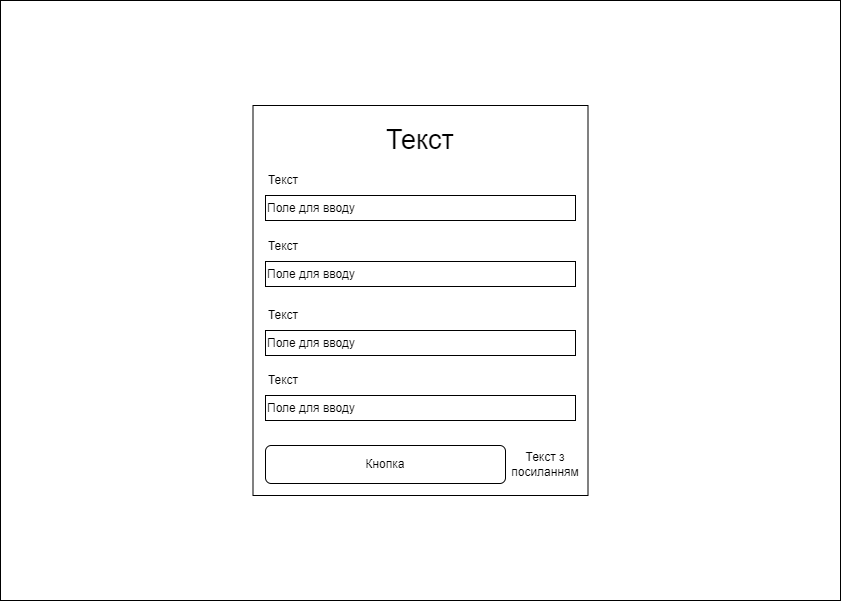

The diagram above was exported from draw.io. Its source (the exported page's mxGraphModel, read from the mxfile embedded in the PNG):
<mxGraphModel dx="1500" dy="807" grid="1" gridSize="10" guides="1" tooltips="1" connect="1" arrows="1" fold="1" page="1" pageScale="1" pageWidth="1169" pageHeight="827" math="0" shadow="0">
  <root>
    <mxCell id="0" />
    <mxCell id="1" parent="0" />
    <mxCell id="OCZk_DlGYbDUoAnqIo32-2" value="" style="rounded=0;whiteSpace=wrap;html=1;" vertex="1" parent="1">
      <mxGeometry x="165" y="155" width="840" height="600" as="geometry" />
    </mxCell>
    <mxCell id="BhS28cAUDIW34_o0ImL9-1" value="" style="rounded=0;whiteSpace=wrap;html=1;" parent="1" vertex="1">
      <mxGeometry x="417.5" y="260" width="335" height="390" as="geometry" />
    </mxCell>
    <mxCell id="BhS28cAUDIW34_o0ImL9-2" value="&lt;font style=&quot;font-size: 27px;&quot;&gt;Текст&lt;/font&gt;" style="text;html=1;align=center;verticalAlign=middle;whiteSpace=wrap;rounded=0;" parent="1" vertex="1">
      <mxGeometry x="555" y="280" width="60" height="30" as="geometry" />
    </mxCell>
    <mxCell id="BhS28cAUDIW34_o0ImL9-3" value="Текст" style="text;html=1;align=center;verticalAlign=middle;whiteSpace=wrap;rounded=0;" parent="1" vertex="1">
      <mxGeometry x="417.5" y="320" width="60" height="30" as="geometry" />
    </mxCell>
    <mxCell id="BhS28cAUDIW34_o0ImL9-4" value="Поле для вводу" style="rounded=0;whiteSpace=wrap;html=1;align=left;" parent="1" vertex="1">
      <mxGeometry x="430" y="350" width="310" height="25" as="geometry" />
    </mxCell>
    <mxCell id="BhS28cAUDIW34_o0ImL9-9" value="Кнопка" style="rounded=1;whiteSpace=wrap;html=1;" parent="1" vertex="1">
      <mxGeometry x="430" y="600" width="240" height="38" as="geometry" />
    </mxCell>
    <mxCell id="BhS28cAUDIW34_o0ImL9-10" value="Текст" style="text;html=1;align=center;verticalAlign=middle;whiteSpace=wrap;rounded=0;" parent="1" vertex="1">
      <mxGeometry x="417.5" y="386" width="60" height="30" as="geometry" />
    </mxCell>
    <mxCell id="BhS28cAUDIW34_o0ImL9-11" value="&lt;span style=&quot;text-align: center;&quot;&gt;Поле для вводу&lt;/span&gt;" style="rounded=0;whiteSpace=wrap;html=1;align=left;" parent="1" vertex="1">
      <mxGeometry x="430" y="416" width="310" height="25" as="geometry" />
    </mxCell>
    <mxCell id="BhS28cAUDIW34_o0ImL9-12" value="Текст" style="text;html=1;align=center;verticalAlign=middle;whiteSpace=wrap;rounded=0;" parent="1" vertex="1">
      <mxGeometry x="417.5" y="455" width="60" height="30" as="geometry" />
    </mxCell>
    <mxCell id="BhS28cAUDIW34_o0ImL9-13" value="Поле для вводу" style="rounded=0;whiteSpace=wrap;html=1;align=left;" parent="1" vertex="1">
      <mxGeometry x="430" y="485" width="310" height="25" as="geometry" />
    </mxCell>
    <mxCell id="BhS28cAUDIW34_o0ImL9-14" value="Текст з посиланням" style="text;html=1;align=center;verticalAlign=middle;whiteSpace=wrap;rounded=0;" parent="1" vertex="1">
      <mxGeometry x="680" y="604" width="60" height="30" as="geometry" />
    </mxCell>
    <mxCell id="BhS28cAUDIW34_o0ImL9-15" value="Текст" style="text;html=1;align=center;verticalAlign=middle;whiteSpace=wrap;rounded=0;" parent="1" vertex="1">
      <mxGeometry x="417.5" y="520" width="60" height="30" as="geometry" />
    </mxCell>
    <mxCell id="BhS28cAUDIW34_o0ImL9-16" value="Поле для вводу" style="rounded=0;whiteSpace=wrap;html=1;align=left;" parent="1" vertex="1">
      <mxGeometry x="430" y="550" width="310" height="25" as="geometry" />
    </mxCell>
  </root>
</mxGraphModel>